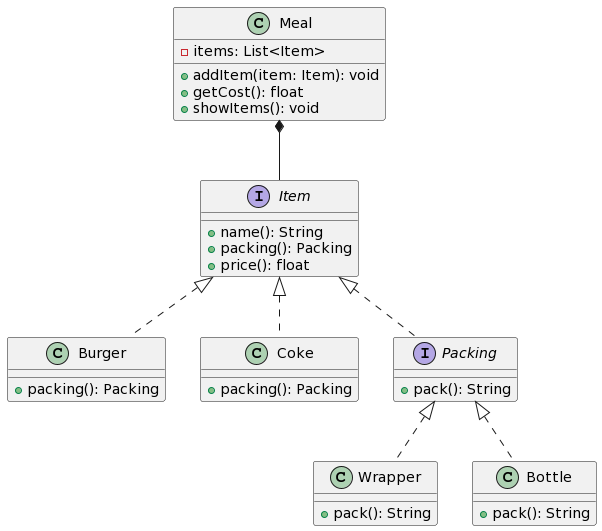

The diagram above was rendered by PlantUML. Its source (embedded in the PNG):
@startuml
class Meal {
  - items: List<Item>

  + addItem(item: Item): void
  + getCost(): float
  + showItems(): void
}

interface Item {
  + name(): String
  + packing(): Packing
  + price(): float
}

class Burger {
  + packing(): Packing
}

class Coke {
  + packing(): Packing
}

interface Packing {
  + pack(): String
}

class Wrapper {
  + pack(): String
}

class Bottle {
  + pack(): String
}

Meal *-- Item
Item <|.. Burger
Item <|.. Coke
Item <|.. Packing
Packing <|.. Wrapper
Packing <|.. Bottle
@enduml